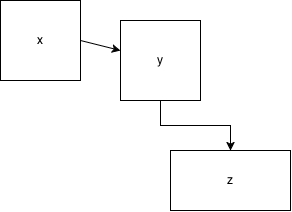

The diagram above was exported from draw.io. Its source (the exported page's mxGraphModel, read from the mxfile embedded in the PNG):
<mxGraphModel dx="786" dy="739" grid="1" gridSize="10" guides="1" tooltips="1" connect="1" arrows="1" fold="1" page="1" pageScale="1" pageWidth="850" pageHeight="1100" math="0" shadow="0">
  <root>
    <mxCell id="0" />
    <mxCell id="1" parent="0" />
    <mxCell id="4zj4y_iGZliIVp5ThztZ-1" parent="1" style="whiteSpace=wrap;html=1;aspect=fixed;" value="&lt;div&gt;x&lt;/div&gt;" vertex="1">
      <mxGeometry height="80" width="80" x="280" y="300" as="geometry" />
    </mxCell>
    <mxCell id="4zj4y_iGZliIVp5ThztZ-3" edge="1" parent="1" source="4zj4y_iGZliIVp5ThztZ-1" style="endArrow=classic;html=1;rounded=0;defaultLabelBackgroundColor=page;exitX=1;exitY=0.5;exitDx=0;exitDy=0;" target="4zj4y_iGZliIVp5ThztZ-4" value="">
      <mxGeometry height="50" relative="1" width="50" as="geometry">
        <mxPoint x="390" y="410" as="sourcePoint" />
        <mxPoint x="440" y="360" as="targetPoint" />
      </mxGeometry>
    </mxCell>
    <mxCell id="4zj4y_iGZliIVp5ThztZ-6" edge="1" parent="1" source="4zj4y_iGZliIVp5ThztZ-4" style="edgeStyle=orthogonalEdgeStyle;rounded=0;orthogonalLoop=1;jettySize=auto;html=1;defaultLabelBackgroundColor=page;" target="4zj4y_iGZliIVp5ThztZ-5">
      <mxGeometry relative="1" as="geometry" />
    </mxCell>
    <mxCell id="4zj4y_iGZliIVp5ThztZ-4" parent="1" style="whiteSpace=wrap;html=1;aspect=fixed;" value="&lt;div&gt;y&lt;/div&gt;" vertex="1">
      <mxGeometry height="80" width="80" x="400" y="320" as="geometry" />
    </mxCell>
    <mxCell id="4zj4y_iGZliIVp5ThztZ-5" parent="1" style="whiteSpace=wrap;html=1;" value="z" vertex="1">
      <mxGeometry height="60" width="120" x="450" y="450" as="geometry" />
    </mxCell>
  </root>
</mxGraphModel>